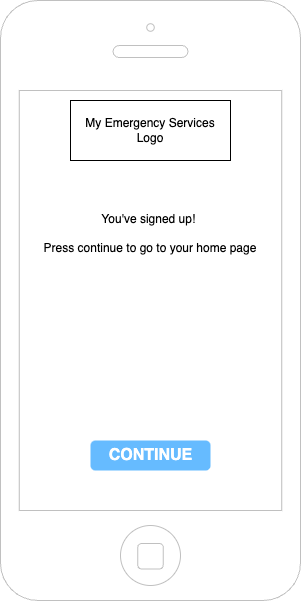

The diagram above was exported from draw.io. Its source (the exported page's mxGraphModel, read from the mxfile embedded in the PNG):
<mxGraphModel dx="1914" dy="1026" grid="1" gridSize="10" guides="1" tooltips="1" connect="1" arrows="1" fold="1" page="1" pageScale="1" pageWidth="1169" pageHeight="827" math="0" shadow="0">
  <root>
    <mxCell id="0" />
    <mxCell id="1" parent="0" />
    <mxCell id="afBFkk8hHI6DFaee4oHh-26" value="" style="html=1;verticalLabelPosition=bottom;labelBackgroundColor=#ffffff;verticalAlign=top;shadow=0;dashed=0;strokeWidth=1;shape=mxgraph.ios7.misc.iphone;strokeColor=#c0c0c0;" vertex="1" parent="1">
      <mxGeometry x="40" y="40" width="300" height="600" as="geometry" />
    </mxCell>
    <mxCell id="afBFkk8hHI6DFaee4oHh-27" value="My Emergency Services&lt;div&gt;Logo&lt;/div&gt;" style="rounded=0;whiteSpace=wrap;html=1;" vertex="1" parent="1">
      <mxGeometry x="110" y="140" width="160" height="60" as="geometry" />
    </mxCell>
    <mxCell id="afBFkk8hHI6DFaee4oHh-28" value="You've signed up!&amp;nbsp;&lt;div&gt;&lt;br&gt;&lt;/div&gt;&lt;div&gt;Press continue to go to your home page&lt;/div&gt;" style="text;spacingTop=-5;whiteSpace=wrap;html=1;align=center;fontSize=12;fontFamily=Helvetica;fillColor=none;strokeColor=none;" vertex="1" parent="1">
      <mxGeometry x="75" y="250" width="230" height="100" as="geometry" />
    </mxCell>
    <mxCell id="afBFkk8hHI6DFaee4oHh-29" value="CONTINUE" style="strokeWidth=1;shadow=0;dashed=0;align=center;html=1;shape=mxgraph.mockup.forms.rrect;rSize=5;strokeColor=none;fontColor=#ffffff;fillColor=#66bbff;fontSize=16;fontStyle=1;" vertex="1" parent="1">
      <mxGeometry x="130" y="480" width="120" height="30" as="geometry" />
    </mxCell>
  </root>
</mxGraphModel>